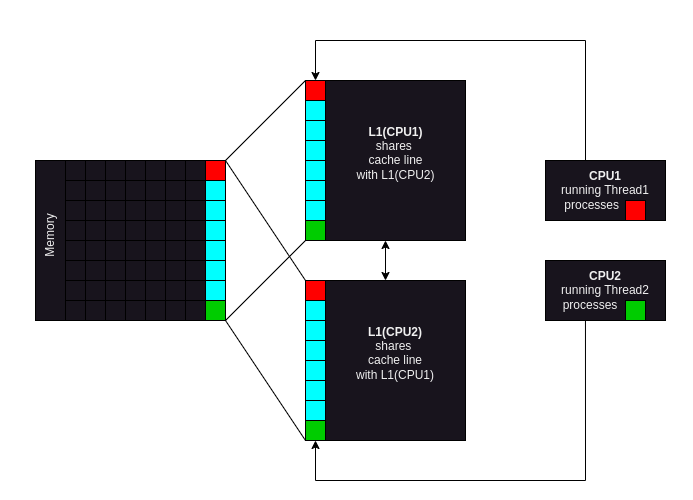

The diagram above was exported from draw.io. Its source (the exported page's mxGraphModel, read from the mxfile embedded in the PNG):
<mxGraphModel dx="1195" dy="685" grid="1" gridSize="10" guides="1" tooltips="1" connect="1" arrows="1" fold="1" page="1" pageScale="1" pageWidth="693" pageHeight="500" math="0" shadow="0">
  <root>
    <mxCell id="0" />
    <mxCell id="1" parent="0" />
    <mxCell id="hB52H9_S_hVNjfHAzG2C-1" value="" style="whiteSpace=wrap;html=1;aspect=fixed;strokeColor=#000000;" vertex="1" parent="1">
      <mxGeometry x="65" y="160" width="20" height="20" as="geometry" />
    </mxCell>
    <mxCell id="hB52H9_S_hVNjfHAzG2C-2" value="" style="whiteSpace=wrap;html=1;aspect=fixed;strokeColor=#000000;" vertex="1" parent="1">
      <mxGeometry x="85" y="160" width="20" height="20" as="geometry" />
    </mxCell>
    <mxCell id="hB52H9_S_hVNjfHAzG2C-3" value="" style="whiteSpace=wrap;html=1;aspect=fixed;strokeColor=#000000;" vertex="1" parent="1">
      <mxGeometry x="105" y="160" width="20" height="20" as="geometry" />
    </mxCell>
    <mxCell id="hB52H9_S_hVNjfHAzG2C-4" value="" style="whiteSpace=wrap;html=1;aspect=fixed;strokeColor=#000000;" vertex="1" parent="1">
      <mxGeometry x="125" y="160" width="20" height="20" as="geometry" />
    </mxCell>
    <mxCell id="hB52H9_S_hVNjfHAzG2C-5" value="" style="whiteSpace=wrap;html=1;aspect=fixed;strokeColor=#000000;" vertex="1" parent="1">
      <mxGeometry x="145" y="160" width="20" height="20" as="geometry" />
    </mxCell>
    <mxCell id="hB52H9_S_hVNjfHAzG2C-6" value="" style="whiteSpace=wrap;html=1;aspect=fixed;strokeColor=#000000;" vertex="1" parent="1">
      <mxGeometry x="165" y="160" width="20" height="20" as="geometry" />
    </mxCell>
    <mxCell id="hB52H9_S_hVNjfHAzG2C-7" value="" style="whiteSpace=wrap;html=1;aspect=fixed;strokeColor=#000000;" vertex="1" parent="1">
      <mxGeometry x="185" y="160" width="20" height="20" as="geometry" />
    </mxCell>
    <mxCell id="hB52H9_S_hVNjfHAzG2C-8" value="" style="whiteSpace=wrap;html=1;aspect=fixed;fillColor=#FF0000;strokeColor=#000000;" vertex="1" parent="1">
      <mxGeometry x="205" y="160" width="20" height="20" as="geometry" />
    </mxCell>
    <mxCell id="hB52H9_S_hVNjfHAzG2C-9" value="" style="whiteSpace=wrap;html=1;aspect=fixed;strokeColor=#000000;" vertex="1" parent="1">
      <mxGeometry x="65" y="180" width="20" height="20" as="geometry" />
    </mxCell>
    <mxCell id="hB52H9_S_hVNjfHAzG2C-10" value="" style="whiteSpace=wrap;html=1;aspect=fixed;strokeColor=#000000;" vertex="1" parent="1">
      <mxGeometry x="85" y="180" width="20" height="20" as="geometry" />
    </mxCell>
    <mxCell id="hB52H9_S_hVNjfHAzG2C-11" value="" style="whiteSpace=wrap;html=1;aspect=fixed;strokeColor=#000000;" vertex="1" parent="1">
      <mxGeometry x="105" y="180" width="20" height="20" as="geometry" />
    </mxCell>
    <mxCell id="hB52H9_S_hVNjfHAzG2C-12" value="" style="whiteSpace=wrap;html=1;aspect=fixed;strokeColor=#000000;" vertex="1" parent="1">
      <mxGeometry x="125" y="180" width="20" height="20" as="geometry" />
    </mxCell>
    <mxCell id="hB52H9_S_hVNjfHAzG2C-13" value="" style="whiteSpace=wrap;html=1;aspect=fixed;strokeColor=#000000;" vertex="1" parent="1">
      <mxGeometry x="145" y="180" width="20" height="20" as="geometry" />
    </mxCell>
    <mxCell id="hB52H9_S_hVNjfHAzG2C-14" value="" style="whiteSpace=wrap;html=1;aspect=fixed;strokeColor=#000000;" vertex="1" parent="1">
      <mxGeometry x="165" y="180" width="20" height="20" as="geometry" />
    </mxCell>
    <mxCell id="hB52H9_S_hVNjfHAzG2C-15" value="" style="whiteSpace=wrap;html=1;aspect=fixed;strokeColor=#000000;" vertex="1" parent="1">
      <mxGeometry x="185" y="180" width="20" height="20" as="geometry" />
    </mxCell>
    <mxCell id="hB52H9_S_hVNjfHAzG2C-16" value="" style="whiteSpace=wrap;html=1;aspect=fixed;fillColor=#00FFFF;strokeColor=#000000;" vertex="1" parent="1">
      <mxGeometry x="205" y="180" width="20" height="20" as="geometry" />
    </mxCell>
    <mxCell id="hB52H9_S_hVNjfHAzG2C-17" value="" style="whiteSpace=wrap;html=1;aspect=fixed;strokeColor=#000000;" vertex="1" parent="1">
      <mxGeometry x="65" y="200" width="20" height="20" as="geometry" />
    </mxCell>
    <mxCell id="hB52H9_S_hVNjfHAzG2C-18" value="" style="whiteSpace=wrap;html=1;aspect=fixed;strokeColor=#000000;" vertex="1" parent="1">
      <mxGeometry x="85" y="200" width="20" height="20" as="geometry" />
    </mxCell>
    <mxCell id="hB52H9_S_hVNjfHAzG2C-19" value="" style="whiteSpace=wrap;html=1;aspect=fixed;strokeColor=#000000;" vertex="1" parent="1">
      <mxGeometry x="105" y="200" width="20" height="20" as="geometry" />
    </mxCell>
    <mxCell id="hB52H9_S_hVNjfHAzG2C-20" value="" style="whiteSpace=wrap;html=1;aspect=fixed;strokeColor=#000000;" vertex="1" parent="1">
      <mxGeometry x="125" y="200" width="20" height="20" as="geometry" />
    </mxCell>
    <mxCell id="hB52H9_S_hVNjfHAzG2C-21" value="" style="whiteSpace=wrap;html=1;aspect=fixed;strokeColor=#000000;" vertex="1" parent="1">
      <mxGeometry x="145" y="200" width="20" height="20" as="geometry" />
    </mxCell>
    <mxCell id="hB52H9_S_hVNjfHAzG2C-22" value="" style="whiteSpace=wrap;html=1;aspect=fixed;strokeColor=#000000;" vertex="1" parent="1">
      <mxGeometry x="165" y="200" width="20" height="20" as="geometry" />
    </mxCell>
    <mxCell id="hB52H9_S_hVNjfHAzG2C-23" value="" style="whiteSpace=wrap;html=1;aspect=fixed;strokeColor=#000000;" vertex="1" parent="1">
      <mxGeometry x="185" y="200" width="20" height="20" as="geometry" />
    </mxCell>
    <mxCell id="hB52H9_S_hVNjfHAzG2C-24" value="" style="whiteSpace=wrap;html=1;aspect=fixed;fillColor=#00FFFF;strokeColor=#000000;" vertex="1" parent="1">
      <mxGeometry x="205" y="200" width="20" height="20" as="geometry" />
    </mxCell>
    <mxCell id="hB52H9_S_hVNjfHAzG2C-25" value="" style="whiteSpace=wrap;html=1;aspect=fixed;strokeColor=#000000;" vertex="1" parent="1">
      <mxGeometry x="65" y="220" width="20" height="20" as="geometry" />
    </mxCell>
    <mxCell id="hB52H9_S_hVNjfHAzG2C-26" value="" style="whiteSpace=wrap;html=1;aspect=fixed;strokeColor=#000000;" vertex="1" parent="1">
      <mxGeometry x="85" y="220" width="20" height="20" as="geometry" />
    </mxCell>
    <mxCell id="hB52H9_S_hVNjfHAzG2C-27" value="" style="whiteSpace=wrap;html=1;aspect=fixed;strokeColor=#000000;" vertex="1" parent="1">
      <mxGeometry x="105" y="220" width="20" height="20" as="geometry" />
    </mxCell>
    <mxCell id="hB52H9_S_hVNjfHAzG2C-28" value="" style="whiteSpace=wrap;html=1;aspect=fixed;strokeColor=#000000;" vertex="1" parent="1">
      <mxGeometry x="125" y="220" width="20" height="20" as="geometry" />
    </mxCell>
    <mxCell id="hB52H9_S_hVNjfHAzG2C-29" value="" style="whiteSpace=wrap;html=1;aspect=fixed;strokeColor=#000000;" vertex="1" parent="1">
      <mxGeometry x="145" y="220" width="20" height="20" as="geometry" />
    </mxCell>
    <mxCell id="hB52H9_S_hVNjfHAzG2C-30" value="" style="whiteSpace=wrap;html=1;aspect=fixed;strokeColor=#000000;" vertex="1" parent="1">
      <mxGeometry x="165" y="220" width="20" height="20" as="geometry" />
    </mxCell>
    <mxCell id="hB52H9_S_hVNjfHAzG2C-31" value="" style="whiteSpace=wrap;html=1;aspect=fixed;strokeColor=#000000;" vertex="1" parent="1">
      <mxGeometry x="185" y="220" width="20" height="20" as="geometry" />
    </mxCell>
    <mxCell id="hB52H9_S_hVNjfHAzG2C-32" value="" style="whiteSpace=wrap;html=1;aspect=fixed;fillColor=#00FFFF;strokeColor=#000000;" vertex="1" parent="1">
      <mxGeometry x="205" y="220" width="20" height="20" as="geometry" />
    </mxCell>
    <mxCell id="hB52H9_S_hVNjfHAzG2C-33" value="" style="whiteSpace=wrap;html=1;aspect=fixed;strokeColor=#000000;" vertex="1" parent="1">
      <mxGeometry x="65" y="240" width="20" height="20" as="geometry" />
    </mxCell>
    <mxCell id="hB52H9_S_hVNjfHAzG2C-34" value="" style="whiteSpace=wrap;html=1;aspect=fixed;strokeColor=#000000;" vertex="1" parent="1">
      <mxGeometry x="85" y="240" width="20" height="20" as="geometry" />
    </mxCell>
    <mxCell id="hB52H9_S_hVNjfHAzG2C-35" value="" style="whiteSpace=wrap;html=1;aspect=fixed;strokeColor=#000000;" vertex="1" parent="1">
      <mxGeometry x="105" y="240" width="20" height="20" as="geometry" />
    </mxCell>
    <mxCell id="hB52H9_S_hVNjfHAzG2C-36" value="" style="whiteSpace=wrap;html=1;aspect=fixed;strokeColor=#000000;" vertex="1" parent="1">
      <mxGeometry x="125" y="240" width="20" height="20" as="geometry" />
    </mxCell>
    <mxCell id="hB52H9_S_hVNjfHAzG2C-37" value="" style="whiteSpace=wrap;html=1;aspect=fixed;strokeColor=#000000;" vertex="1" parent="1">
      <mxGeometry x="145" y="240" width="20" height="20" as="geometry" />
    </mxCell>
    <mxCell id="hB52H9_S_hVNjfHAzG2C-38" value="" style="whiteSpace=wrap;html=1;aspect=fixed;strokeColor=#000000;" vertex="1" parent="1">
      <mxGeometry x="165" y="240" width="20" height="20" as="geometry" />
    </mxCell>
    <mxCell id="hB52H9_S_hVNjfHAzG2C-39" value="" style="whiteSpace=wrap;html=1;aspect=fixed;strokeColor=#000000;" vertex="1" parent="1">
      <mxGeometry x="185" y="240" width="20" height="20" as="geometry" />
    </mxCell>
    <mxCell id="hB52H9_S_hVNjfHAzG2C-40" value="" style="whiteSpace=wrap;html=1;aspect=fixed;fillColor=#00FFFF;strokeColor=#000000;" vertex="1" parent="1">
      <mxGeometry x="205" y="240" width="20" height="20" as="geometry" />
    </mxCell>
    <mxCell id="hB52H9_S_hVNjfHAzG2C-41" value="" style="whiteSpace=wrap;html=1;aspect=fixed;strokeColor=#000000;" vertex="1" parent="1">
      <mxGeometry x="65" y="260" width="20" height="20" as="geometry" />
    </mxCell>
    <mxCell id="hB52H9_S_hVNjfHAzG2C-42" value="" style="whiteSpace=wrap;html=1;aspect=fixed;strokeColor=#000000;" vertex="1" parent="1">
      <mxGeometry x="85" y="260" width="20" height="20" as="geometry" />
    </mxCell>
    <mxCell id="hB52H9_S_hVNjfHAzG2C-43" value="" style="whiteSpace=wrap;html=1;aspect=fixed;strokeColor=#000000;" vertex="1" parent="1">
      <mxGeometry x="105" y="260" width="20" height="20" as="geometry" />
    </mxCell>
    <mxCell id="hB52H9_S_hVNjfHAzG2C-44" value="" style="whiteSpace=wrap;html=1;aspect=fixed;strokeColor=#000000;" vertex="1" parent="1">
      <mxGeometry x="125" y="260" width="20" height="20" as="geometry" />
    </mxCell>
    <mxCell id="hB52H9_S_hVNjfHAzG2C-45" value="" style="whiteSpace=wrap;html=1;aspect=fixed;strokeColor=#000000;" vertex="1" parent="1">
      <mxGeometry x="145" y="260" width="20" height="20" as="geometry" />
    </mxCell>
    <mxCell id="hB52H9_S_hVNjfHAzG2C-46" value="" style="whiteSpace=wrap;html=1;aspect=fixed;strokeColor=#000000;" vertex="1" parent="1">
      <mxGeometry x="165" y="260" width="20" height="20" as="geometry" />
    </mxCell>
    <mxCell id="hB52H9_S_hVNjfHAzG2C-47" value="" style="whiteSpace=wrap;html=1;aspect=fixed;strokeColor=#000000;" vertex="1" parent="1">
      <mxGeometry x="185" y="260" width="20" height="20" as="geometry" />
    </mxCell>
    <mxCell id="hB52H9_S_hVNjfHAzG2C-48" value="" style="whiteSpace=wrap;html=1;aspect=fixed;fillColor=#00FFFF;strokeColor=#000000;" vertex="1" parent="1">
      <mxGeometry x="205" y="260" width="20" height="20" as="geometry" />
    </mxCell>
    <mxCell id="hB52H9_S_hVNjfHAzG2C-49" value="" style="whiteSpace=wrap;html=1;aspect=fixed;strokeColor=#000000;" vertex="1" parent="1">
      <mxGeometry x="65" y="280" width="20" height="20" as="geometry" />
    </mxCell>
    <mxCell id="hB52H9_S_hVNjfHAzG2C-50" value="" style="whiteSpace=wrap;html=1;aspect=fixed;strokeColor=#000000;" vertex="1" parent="1">
      <mxGeometry x="85" y="280" width="20" height="20" as="geometry" />
    </mxCell>
    <mxCell id="hB52H9_S_hVNjfHAzG2C-51" value="" style="whiteSpace=wrap;html=1;aspect=fixed;strokeColor=#000000;" vertex="1" parent="1">
      <mxGeometry x="105" y="280" width="20" height="20" as="geometry" />
    </mxCell>
    <mxCell id="hB52H9_S_hVNjfHAzG2C-52" value="" style="whiteSpace=wrap;html=1;aspect=fixed;strokeColor=#000000;" vertex="1" parent="1">
      <mxGeometry x="125" y="280" width="20" height="20" as="geometry" />
    </mxCell>
    <mxCell id="hB52H9_S_hVNjfHAzG2C-53" value="" style="whiteSpace=wrap;html=1;aspect=fixed;strokeColor=#000000;" vertex="1" parent="1">
      <mxGeometry x="145" y="280" width="20" height="20" as="geometry" />
    </mxCell>
    <mxCell id="hB52H9_S_hVNjfHAzG2C-54" value="" style="whiteSpace=wrap;html=1;aspect=fixed;strokeColor=#000000;" vertex="1" parent="1">
      <mxGeometry x="165" y="280" width="20" height="20" as="geometry" />
    </mxCell>
    <mxCell id="hB52H9_S_hVNjfHAzG2C-55" value="" style="whiteSpace=wrap;html=1;aspect=fixed;strokeColor=#000000;" vertex="1" parent="1">
      <mxGeometry x="185" y="280" width="20" height="20" as="geometry" />
    </mxCell>
    <mxCell id="hB52H9_S_hVNjfHAzG2C-56" value="" style="whiteSpace=wrap;html=1;aspect=fixed;fillColor=#00FFFF;strokeColor=#000000;" vertex="1" parent="1">
      <mxGeometry x="205" y="280" width="20" height="20" as="geometry" />
    </mxCell>
    <mxCell id="hB52H9_S_hVNjfHAzG2C-57" value="" style="whiteSpace=wrap;html=1;aspect=fixed;strokeColor=#000000;" vertex="1" parent="1">
      <mxGeometry x="65" y="300" width="20" height="20" as="geometry" />
    </mxCell>
    <mxCell id="hB52H9_S_hVNjfHAzG2C-58" value="" style="whiteSpace=wrap;html=1;aspect=fixed;strokeColor=#000000;" vertex="1" parent="1">
      <mxGeometry x="85" y="300" width="20" height="20" as="geometry" />
    </mxCell>
    <mxCell id="hB52H9_S_hVNjfHAzG2C-59" value="" style="whiteSpace=wrap;html=1;aspect=fixed;strokeColor=#000000;" vertex="1" parent="1">
      <mxGeometry x="105" y="300" width="20" height="20" as="geometry" />
    </mxCell>
    <mxCell id="hB52H9_S_hVNjfHAzG2C-60" value="" style="whiteSpace=wrap;html=1;aspect=fixed;strokeColor=#000000;" vertex="1" parent="1">
      <mxGeometry x="125" y="300" width="20" height="20" as="geometry" />
    </mxCell>
    <mxCell id="hB52H9_S_hVNjfHAzG2C-61" value="" style="whiteSpace=wrap;html=1;aspect=fixed;strokeColor=#000000;" vertex="1" parent="1">
      <mxGeometry x="145" y="300" width="20" height="20" as="geometry" />
    </mxCell>
    <mxCell id="hB52H9_S_hVNjfHAzG2C-62" value="" style="whiteSpace=wrap;html=1;aspect=fixed;strokeColor=#000000;" vertex="1" parent="1">
      <mxGeometry x="165" y="300" width="20" height="20" as="geometry" />
    </mxCell>
    <mxCell id="hB52H9_S_hVNjfHAzG2C-63" value="" style="whiteSpace=wrap;html=1;aspect=fixed;strokeColor=#000000;" vertex="1" parent="1">
      <mxGeometry x="185" y="300" width="20" height="20" as="geometry" />
    </mxCell>
    <mxCell id="hB52H9_S_hVNjfHAzG2C-64" value="" style="whiteSpace=wrap;html=1;aspect=fixed;fillColor=#00CC00;strokeColor=#000000;" vertex="1" parent="1">
      <mxGeometry x="205" y="300" width="20" height="20" as="geometry" />
    </mxCell>
    <mxCell id="hB52H9_S_hVNjfHAzG2C-69" value="" style="whiteSpace=wrap;html=1;aspect=fixed;strokeColor=#000000;" vertex="1" parent="1">
      <mxGeometry x="305" y="80" width="160" height="160" as="geometry" />
    </mxCell>
    <mxCell id="hB52H9_S_hVNjfHAzG2C-71" value="" style="rounded=0;whiteSpace=wrap;html=1;strokeColor=#000000;" vertex="1" parent="1">
      <mxGeometry x="545" y="160" width="120" height="60" as="geometry" />
    </mxCell>
    <mxCell id="hB52H9_S_hVNjfHAzG2C-72" value="" style="rounded=0;whiteSpace=wrap;html=1;strokeColor=#000000;" vertex="1" parent="1">
      <mxGeometry x="545" y="260" width="120" height="60" as="geometry" />
    </mxCell>
    <mxCell id="hB52H9_S_hVNjfHAzG2C-81" value="" style="whiteSpace=wrap;html=1;aspect=fixed;strokeColor=#000000;" vertex="1" parent="1">
      <mxGeometry x="305" y="280" width="160" height="160" as="geometry" />
    </mxCell>
    <mxCell id="hB52H9_S_hVNjfHAzG2C-82" value="" style="whiteSpace=wrap;html=1;aspect=fixed;fillColor=#FF0000;strokeColor=#000000;" vertex="1" parent="1">
      <mxGeometry x="305" y="80" width="20" height="20" as="geometry" />
    </mxCell>
    <mxCell id="hB52H9_S_hVNjfHAzG2C-83" value="" style="whiteSpace=wrap;html=1;aspect=fixed;fillColor=#00FFFF;strokeColor=#000000;" vertex="1" parent="1">
      <mxGeometry x="305" y="100" width="20" height="20" as="geometry" />
    </mxCell>
    <mxCell id="hB52H9_S_hVNjfHAzG2C-84" value="" style="whiteSpace=wrap;html=1;aspect=fixed;fillColor=#00FFFF;strokeColor=#000000;" vertex="1" parent="1">
      <mxGeometry x="305" y="120" width="20" height="20" as="geometry" />
    </mxCell>
    <mxCell id="hB52H9_S_hVNjfHAzG2C-85" value="" style="whiteSpace=wrap;html=1;aspect=fixed;fillColor=#00FFFF;strokeColor=#000000;" vertex="1" parent="1">
      <mxGeometry x="305" y="140" width="20" height="20" as="geometry" />
    </mxCell>
    <mxCell id="hB52H9_S_hVNjfHAzG2C-86" value="" style="whiteSpace=wrap;html=1;aspect=fixed;fillColor=#00FFFF;strokeColor=#000000;" vertex="1" parent="1">
      <mxGeometry x="305" y="160" width="20" height="20" as="geometry" />
    </mxCell>
    <mxCell id="hB52H9_S_hVNjfHAzG2C-87" value="" style="whiteSpace=wrap;html=1;aspect=fixed;fillColor=#00FFFF;strokeColor=#000000;" vertex="1" parent="1">
      <mxGeometry x="305" y="180" width="20" height="20" as="geometry" />
    </mxCell>
    <mxCell id="hB52H9_S_hVNjfHAzG2C-88" value="" style="whiteSpace=wrap;html=1;aspect=fixed;fillColor=#00FFFF;strokeColor=#000000;" vertex="1" parent="1">
      <mxGeometry x="305" y="200" width="20" height="20" as="geometry" />
    </mxCell>
    <mxCell id="hB52H9_S_hVNjfHAzG2C-89" value="" style="whiteSpace=wrap;html=1;aspect=fixed;fillColor=#00CC00;strokeColor=#000000;" vertex="1" parent="1">
      <mxGeometry x="305" y="220" width="20" height="20" as="geometry" />
    </mxCell>
    <mxCell id="hB52H9_S_hVNjfHAzG2C-90" value="" style="whiteSpace=wrap;html=1;aspect=fixed;gradientColor=none;fillColor=#FF0000;strokeColor=#000000;" vertex="1" parent="1">
      <mxGeometry x="305" y="280" width="20" height="20" as="geometry" />
    </mxCell>
    <mxCell id="hB52H9_S_hVNjfHAzG2C-91" value="" style="whiteSpace=wrap;html=1;aspect=fixed;gradientColor=none;fillColor=#00FFFF;strokeColor=#000000;" vertex="1" parent="1">
      <mxGeometry x="305" y="300" width="20" height="20" as="geometry" />
    </mxCell>
    <mxCell id="hB52H9_S_hVNjfHAzG2C-92" value="" style="whiteSpace=wrap;html=1;aspect=fixed;gradientColor=none;fillColor=#00FFFF;strokeColor=#000000;" vertex="1" parent="1">
      <mxGeometry x="305" y="320" width="20" height="20" as="geometry" />
    </mxCell>
    <mxCell id="hB52H9_S_hVNjfHAzG2C-93" value="" style="whiteSpace=wrap;html=1;aspect=fixed;gradientColor=none;fillColor=#00FFFF;strokeColor=#000000;" vertex="1" parent="1">
      <mxGeometry x="305" y="340" width="20" height="20" as="geometry" />
    </mxCell>
    <mxCell id="hB52H9_S_hVNjfHAzG2C-94" value="" style="whiteSpace=wrap;html=1;aspect=fixed;gradientColor=none;fillColor=#00FFFF;strokeColor=#000000;" vertex="1" parent="1">
      <mxGeometry x="305" y="360" width="20" height="20" as="geometry" />
    </mxCell>
    <mxCell id="hB52H9_S_hVNjfHAzG2C-95" value="" style="whiteSpace=wrap;html=1;aspect=fixed;gradientColor=none;fillColor=#00FFFF;strokeColor=#000000;" vertex="1" parent="1">
      <mxGeometry x="305" y="380" width="20" height="20" as="geometry" />
    </mxCell>
    <mxCell id="hB52H9_S_hVNjfHAzG2C-96" value="" style="whiteSpace=wrap;html=1;aspect=fixed;gradientColor=none;fillColor=#00FFFF;strokeColor=#000000;" vertex="1" parent="1">
      <mxGeometry x="305" y="400" width="20" height="20" as="geometry" />
    </mxCell>
    <mxCell id="hB52H9_S_hVNjfHAzG2C-97" value="" style="whiteSpace=wrap;html=1;aspect=fixed;gradientColor=none;fillColor=#00CC00;strokeColor=#000000;" vertex="1" parent="1">
      <mxGeometry x="305" y="420" width="20" height="20" as="geometry" />
    </mxCell>
    <mxCell id="hB52H9_S_hVNjfHAzG2C-100" value="" style="endArrow=classic;html=1;rounded=0;entryX=0.5;entryY=0;entryDx=0;entryDy=0;strokeColor=#000000;" edge="1" parent="1" target="hB52H9_S_hVNjfHAzG2C-82">
      <mxGeometry width="50" height="50" relative="1" as="geometry">
        <mxPoint x="585" y="160" as="sourcePoint" />
        <mxPoint x="645" y="110" as="targetPoint" />
        <Array as="points">
          <mxPoint x="585" y="40" />
          <mxPoint x="315" y="40" />
        </Array>
      </mxGeometry>
    </mxCell>
    <mxCell id="hB52H9_S_hVNjfHAzG2C-101" value="" style="endArrow=classic;html=1;rounded=0;entryX=0.5;entryY=1;entryDx=0;entryDy=0;exitX=0.333;exitY=1;exitDx=0;exitDy=0;exitPerimeter=0;strokeColor=#000000;" edge="1" parent="1" source="hB52H9_S_hVNjfHAzG2C-72" target="hB52H9_S_hVNjfHAzG2C-97">
      <mxGeometry width="50" height="50" relative="1" as="geometry">
        <mxPoint x="565" y="480" as="sourcePoint" />
        <mxPoint x="285" y="400" as="targetPoint" />
        <Array as="points">
          <mxPoint x="585" y="480" />
          <mxPoint x="315" y="480" />
        </Array>
      </mxGeometry>
    </mxCell>
    <mxCell id="hB52H9_S_hVNjfHAzG2C-102" value="" style="endArrow=none;html=1;rounded=0;exitX=1;exitY=0;exitDx=0;exitDy=0;entryX=0;entryY=0;entryDx=0;entryDy=0;strokeColor=#000000;" edge="1" parent="1" source="hB52H9_S_hVNjfHAzG2C-8" target="hB52H9_S_hVNjfHAzG2C-82">
      <mxGeometry width="50" height="50" relative="1" as="geometry">
        <mxPoint x="145" y="310" as="sourcePoint" />
        <mxPoint x="195" y="260" as="targetPoint" />
      </mxGeometry>
    </mxCell>
    <mxCell id="hB52H9_S_hVNjfHAzG2C-103" value="" style="endArrow=none;html=1;rounded=0;exitX=1;exitY=1;exitDx=0;exitDy=0;entryX=0;entryY=1;entryDx=0;entryDy=0;exitPerimeter=0;entryPerimeter=0;strokeColor=#000000;" edge="1" parent="1" source="hB52H9_S_hVNjfHAzG2C-64" target="hB52H9_S_hVNjfHAzG2C-89">
      <mxGeometry width="50" height="50" relative="1" as="geometry">
        <mxPoint x="235" y="170" as="sourcePoint" />
        <mxPoint x="315" y="90" as="targetPoint" />
      </mxGeometry>
    </mxCell>
    <mxCell id="hB52H9_S_hVNjfHAzG2C-104" value="" style="endArrow=none;html=1;rounded=0;exitX=1;exitY=0;exitDx=0;exitDy=0;entryX=0;entryY=0;entryDx=0;entryDy=0;strokeColor=#000000;" edge="1" parent="1" source="hB52H9_S_hVNjfHAzG2C-8" target="hB52H9_S_hVNjfHAzG2C-90">
      <mxGeometry width="50" height="50" relative="1" as="geometry">
        <mxPoint x="245" y="180" as="sourcePoint" />
        <mxPoint x="325" y="100" as="targetPoint" />
      </mxGeometry>
    </mxCell>
    <mxCell id="hB52H9_S_hVNjfHAzG2C-105" value="" style="endArrow=none;html=1;rounded=0;exitX=1;exitY=1;exitDx=0;exitDy=0;entryX=0;entryY=1;entryDx=0;entryDy=0;strokeColor=#000000;" edge="1" parent="1" source="hB52H9_S_hVNjfHAzG2C-64" target="hB52H9_S_hVNjfHAzG2C-97">
      <mxGeometry width="50" height="50" relative="1" as="geometry">
        <mxPoint x="255" y="190" as="sourcePoint" />
        <mxPoint x="335" y="110" as="targetPoint" />
      </mxGeometry>
    </mxCell>
    <mxCell id="hB52H9_S_hVNjfHAzG2C-106" value="&lt;b&gt;CPU1&lt;/b&gt;&lt;div&gt;running Thread1&lt;/div&gt;&lt;div&gt;processes&amp;nbsp; &amp;nbsp; &amp;nbsp; &amp;nbsp;&amp;nbsp;&lt;/div&gt;" style="text;html=1;align=center;verticalAlign=middle;whiteSpace=wrap;rounded=0;strokeColor=#000000;" vertex="1" parent="1">
      <mxGeometry x="545" y="160" width="120" height="60" as="geometry" />
    </mxCell>
    <mxCell id="hB52H9_S_hVNjfHAzG2C-107" value="&lt;b&gt;CPU2&lt;/b&gt;&lt;div&gt;running Thread2&lt;/div&gt;&lt;div&gt;processes&amp;nbsp; &amp;nbsp; &amp;nbsp; &amp;nbsp; &amp;nbsp;&lt;/div&gt;" style="text;html=1;align=center;verticalAlign=middle;whiteSpace=wrap;rounded=0;strokeColor=#000000;" vertex="1" parent="1">
      <mxGeometry x="545" y="260" width="120" height="60" as="geometry" />
    </mxCell>
    <mxCell id="hB52H9_S_hVNjfHAzG2C-110" value="&lt;b&gt;L1(CPU1)&lt;/b&gt;&lt;div&gt;shares&amp;nbsp;&lt;/div&gt;&lt;div&gt;cache line with&amp;nbsp;&lt;span style=&quot;background-color: initial;&quot;&gt;L1(CPU2)&lt;/span&gt;&lt;/div&gt;&lt;div&gt;&lt;span style=&quot;background-color: initial;&quot;&gt;&lt;br&gt;&lt;/span&gt;&lt;/div&gt;" style="text;html=1;align=center;verticalAlign=middle;whiteSpace=wrap;rounded=0;strokeColor=none;" vertex="1" parent="1">
      <mxGeometry x="337.5" y="110" width="115" height="100" as="geometry" />
    </mxCell>
    <mxCell id="hB52H9_S_hVNjfHAzG2C-111" value="&lt;b&gt;L1(CPU2)&lt;/b&gt;&lt;div&gt;shares&amp;nbsp;&lt;/div&gt;&lt;div&gt;cache line with&amp;nbsp;&lt;span style=&quot;background-color: initial;&quot;&gt;L1(CPU1)&lt;/span&gt;&lt;/div&gt;&lt;div&gt;&lt;span style=&quot;background-color: initial;&quot;&gt;&lt;br&gt;&lt;/span&gt;&lt;/div&gt;" style="text;html=1;align=center;verticalAlign=middle;whiteSpace=wrap;rounded=0;strokeColor=none;" vertex="1" parent="1">
      <mxGeometry x="340" y="313.75" width="110" height="92.5" as="geometry" />
    </mxCell>
    <mxCell id="hB52H9_S_hVNjfHAzG2C-112" value="" style="endArrow=classic;startArrow=classic;html=1;rounded=0;strokeColor=#000000;entryX=0.5;entryY=1;entryDx=0;entryDy=0;exitX=0.5;exitY=0;exitDx=0;exitDy=0;" edge="1" parent="1" source="hB52H9_S_hVNjfHAzG2C-81" target="hB52H9_S_hVNjfHAzG2C-69">
      <mxGeometry width="50" height="50" relative="1" as="geometry">
        <mxPoint x="315" y="270" as="sourcePoint" />
        <mxPoint x="315" y="250" as="targetPoint" />
      </mxGeometry>
    </mxCell>
    <mxCell id="hB52H9_S_hVNjfHAzG2C-116" value="" style="whiteSpace=wrap;html=1;aspect=fixed;gradientColor=none;fillColor=#00CC00;strokeColor=#000000;" vertex="1" parent="1">
      <mxGeometry x="625" y="300" width="20" height="20" as="geometry" />
    </mxCell>
    <mxCell id="hB52H9_S_hVNjfHAzG2C-117" value="" style="whiteSpace=wrap;html=1;aspect=fixed;fillColor=#FF0000;strokeColor=#000000;" vertex="1" parent="1">
      <mxGeometry x="625" y="200" width="20" height="20" as="geometry" />
    </mxCell>
    <mxCell id="hB52H9_S_hVNjfHAzG2C-118" value="" style="rounded=0;whiteSpace=wrap;html=1;strokeColor=#000000;" vertex="1" parent="1">
      <mxGeometry x="35" y="160" width="30" height="160" as="geometry" />
    </mxCell>
    <mxCell id="hB52H9_S_hVNjfHAzG2C-119" value="Memory" style="text;html=1;align=center;verticalAlign=middle;whiteSpace=wrap;rounded=0;rotation=-90;" vertex="1" parent="1">
      <mxGeometry x="20" y="220" width="60" height="30" as="geometry" />
    </mxCell>
  </root>
</mxGraphModel>